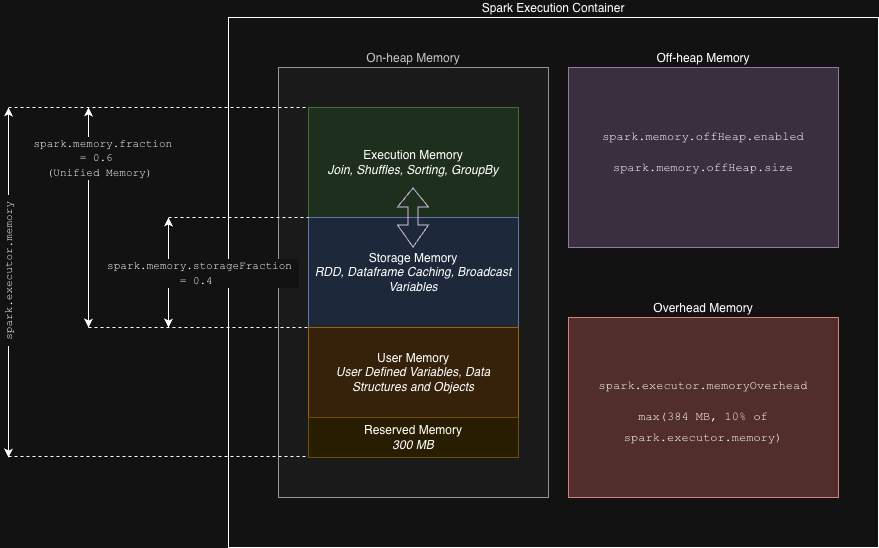

The diagram above was exported from draw.io. Its source (the exported page's mxGraphModel, read from the mxfile embedded in the PNG):
<mxGraphModel dx="1592" dy="573" grid="1" gridSize="10" guides="1" tooltips="1" connect="1" arrows="1" fold="1" page="1" pageScale="1" pageWidth="827" pageHeight="1169" math="0" shadow="0">
  <root>
    <mxCell id="0" />
    <mxCell id="1" parent="0" />
    <mxCell id="DWNIqBrjqKhNkkvKckRQ-1" parent="1" style="rounded=0;whiteSpace=wrap;html=1;labelPosition=center;verticalLabelPosition=top;align=center;verticalAlign=bottom;" value="Spark Execution Container" vertex="1">
      <mxGeometry height="530" width="650" x="100" y="40" as="geometry" />
    </mxCell>
    <mxCell id="DWNIqBrjqKhNkkvKckRQ-2" parent="1" style="rounded=0;whiteSpace=wrap;html=1;labelPosition=center;verticalLabelPosition=top;align=center;verticalAlign=bottom;fillColor=#f5f5f5;fontColor=#333333;strokeColor=#666666;" value="On-heap Memory" vertex="1">
      <mxGeometry height="430" width="270" x="150" y="90" as="geometry" />
    </mxCell>
    <mxCell id="DWNIqBrjqKhNkkvKckRQ-3" parent="1" style="rounded=0;whiteSpace=wrap;html=1;labelPosition=center;verticalLabelPosition=top;align=center;verticalAlign=bottom;fillColor=#e1d5e7;strokeColor=#9673a6;" value="Off-heap Memory" vertex="1">
      <mxGeometry height="180" width="270" x="440" y="90" as="geometry" />
    </mxCell>
    <mxCell id="DWNIqBrjqKhNkkvKckRQ-4" parent="1" style="rounded=0;whiteSpace=wrap;html=1;labelPosition=center;verticalLabelPosition=top;align=center;verticalAlign=bottom;fillColor=#f8cecc;strokeColor=#b85450;" value="Overhead Memory" vertex="1">
      <mxGeometry height="180" width="270" x="440" y="340" as="geometry" />
    </mxCell>
    <mxCell id="DWNIqBrjqKhNkkvKckRQ-5" parent="1" style="rounded=0;whiteSpace=wrap;html=1;fillColor=#d5e8d4;strokeColor=#82b366;" value="Execution Memory&lt;div&gt;&lt;span style=&quot;text-align: start;&quot;&gt;&lt;i&gt;Join, Shuffles, Sorting, GroupBy&lt;/i&gt;&lt;/span&gt;&lt;/div&gt;" vertex="1">
      <mxGeometry height="110" width="210" x="180" y="130" as="geometry" />
    </mxCell>
    <mxCell id="DWNIqBrjqKhNkkvKckRQ-7" parent="1" style="rounded=0;whiteSpace=wrap;html=1;fillColor=#dae8fc;strokeColor=#6c8ebf;" value="Storage Memory&lt;div&gt;&lt;span style=&quot;text-align: start;&quot;&gt;&lt;i&gt;RDD, Dataframe Caching, Broadcast Variables&lt;/i&gt;&lt;/span&gt;&lt;/div&gt;" vertex="1">
      <mxGeometry height="110" width="210" x="180" y="240" as="geometry" />
    </mxCell>
    <mxCell id="DWNIqBrjqKhNkkvKckRQ-8" parent="1" style="rounded=0;whiteSpace=wrap;html=1;fillColor=#ffe6cc;strokeColor=#d79b00;" value="User Memory&lt;div&gt;&lt;span style=&quot;text-align: start;&quot;&gt;&lt;i&gt;User Defined Variables, Data Structures and Objects&lt;/i&gt;&lt;/span&gt;&lt;/div&gt;" vertex="1">
      <mxGeometry height="90" width="210" x="180" y="350" as="geometry" />
    </mxCell>
    <mxCell id="DWNIqBrjqKhNkkvKckRQ-9" parent="1" style="rounded=0;whiteSpace=wrap;html=1;fillColor=#fff2cc;strokeColor=#d6b656;" value="Reserved Memory&lt;div&gt;&lt;span style=&quot;text-align: start;&quot;&gt;&lt;i&gt;300 MB&lt;/i&gt;&lt;/span&gt;&lt;/div&gt;" vertex="1">
      <mxGeometry height="40" width="210" x="180" y="440" as="geometry" />
    </mxCell>
    <mxCell id="DWNIqBrjqKhNkkvKckRQ-10" parent="1" style="text;html=1;whiteSpace=wrap;strokeColor=none;fillColor=none;align=center;verticalAlign=middle;rounded=0;" value="&lt;p data-renderer-start-pos=&quot;459&quot; data-local-id=&quot;6b796c44caec&quot; style=&quot;margin: 0.75em 0px 0px; padding: 0px; font-variant-numeric: normal; font-variant-east-asian: normal; font-variant-alternates: normal; font-size-adjust: none; font-language-override: normal; font-kerning: auto; font-optical-sizing: auto; font-feature-settings: normal; font-variation-settings: normal; font-variant-position: normal; font-variant-emoji: normal; font-stretch: normal; line-height: 1.714;&quot;&gt;&lt;span style=&quot;border-radius: 3px; line-height: inherit; overflow: auto; overflow-wrap: break-word; -webkit-box-decoration-break: clone; box-decoration-break: clone; padding: 2px 0.5ch 2px 0.5ch;&quot;&gt;&lt;font face=&quot;Courier New&quot;&gt;spark.memory.offHeap.enabled&lt;/font&gt;&lt;/span&gt;&lt;/p&gt;&lt;p data-renderer-start-pos=&quot;489&quot; data-local-id=&quot;59b9494c39bb&quot; style=&quot;margin: 0.75em 0px 0px; padding: 0px; font-variant-numeric: normal; font-variant-east-asian: normal; font-variant-alternates: normal; font-size-adjust: none; font-language-override: normal; font-kerning: auto; font-optical-sizing: auto; font-feature-settings: normal; font-variation-settings: normal; font-variant-position: normal; font-variant-emoji: normal; font-stretch: normal; line-height: 1.714;&quot;&gt;&lt;span style=&quot;border-radius: 3px; line-height: inherit; overflow: auto; overflow-wrap: break-word; -webkit-box-decoration-break: clone; box-decoration-break: clone; padding: 2px 0.5ch 2px 0.5ch;&quot;&gt;&lt;font face=&quot;Courier New&quot;&gt;spark.memory.offHeap.size&lt;/font&gt;&lt;/span&gt;&lt;/p&gt;" vertex="1">
      <mxGeometry height="80" width="220" x="465" y="130" as="geometry" />
    </mxCell>
    <mxCell id="DWNIqBrjqKhNkkvKckRQ-11" parent="1" style="text;html=1;whiteSpace=wrap;strokeColor=none;fillColor=none;align=center;verticalAlign=middle;rounded=0;" value="&lt;p data-renderer-start-pos=&quot;533&quot; data-local-id=&quot;3cbdb2485696&quot; style=&quot;margin: 0.75em 0px 0px; padding: 0px; font-variant-numeric: normal; font-variant-east-asian: normal; font-variant-alternates: normal; font-size-adjust: none; font-language-override: normal; font-kerning: auto; font-optical-sizing: auto; font-feature-settings: normal; font-variation-settings: normal; font-variant-position: normal; font-variant-emoji: normal; font-stretch: normal; line-height: 1.714;&quot;&gt;&lt;span style=&quot;border-radius: 3px; line-height: inherit; overflow: auto; overflow-wrap: break-word; -webkit-box-decoration-break: clone; box-decoration-break: clone; padding: 2px 0.5ch 2px 0.5ch;&quot;&gt;&lt;font face=&quot;Courier New&quot;&gt;spark.executor.memoryOverhead&lt;/font&gt;&lt;/span&gt;&lt;/p&gt;&lt;p data-renderer-start-pos=&quot;564&quot; data-local-id=&quot;3aa56adf4236&quot; style=&quot;margin: 0.75em 0px 0px; padding: 0px; font-variant-numeric: normal; font-variant-east-asian: normal; font-variant-alternates: normal; font-size-adjust: none; font-language-override: normal; font-kerning: auto; font-optical-sizing: auto; font-feature-settings: normal; font-variation-settings: normal; font-variant-position: normal; font-variant-emoji: normal; font-stretch: normal; line-height: 1.714;&quot;&gt;&lt;span style=&quot;border-radius: 3px; line-height: inherit; overflow: auto; overflow-wrap: break-word; -webkit-box-decoration-break: clone; box-decoration-break: clone; padding: 2px 0.5ch 2px 0.5ch;&quot;&gt;&lt;font face=&quot;Courier New&quot;&gt;max(384 MB, 10% of spark.executor.memory)&lt;/font&gt;&lt;/span&gt;&lt;/p&gt;" vertex="1">
      <mxGeometry height="100" width="270" x="440" y="380" as="geometry" />
    </mxCell>
    <mxCell id="DWNIqBrjqKhNkkvKckRQ-13" edge="1" parent="1" style="endArrow=none;dashed=1;html=1;rounded=0;entryX=0;entryY=0;entryDx=0;entryDy=0;" target="DWNIqBrjqKhNkkvKckRQ-5" value="">
      <mxGeometry height="50" relative="1" width="50" as="geometry">
        <mxPoint x="-120" y="130" as="sourcePoint" />
        <mxPoint x="160" y="290" as="targetPoint" />
      </mxGeometry>
    </mxCell>
    <mxCell id="DWNIqBrjqKhNkkvKckRQ-14" edge="1" parent="1" style="endArrow=none;dashed=1;html=1;rounded=0;entryX=0;entryY=0;entryDx=0;entryDy=0;" value="">
      <mxGeometry height="50" relative="1" width="50" as="geometry">
        <mxPoint x="40" y="240" as="sourcePoint" />
        <mxPoint x="180" y="240" as="targetPoint" />
      </mxGeometry>
    </mxCell>
    <mxCell id="DWNIqBrjqKhNkkvKckRQ-15" edge="1" parent="1" style="endArrow=none;dashed=1;html=1;rounded=0;entryX=0;entryY=0;entryDx=0;entryDy=0;" value="">
      <mxGeometry height="50" relative="1" width="50" as="geometry">
        <mxPoint x="-40" y="350" as="sourcePoint" />
        <mxPoint x="180" y="350" as="targetPoint" />
      </mxGeometry>
    </mxCell>
    <mxCell id="DWNIqBrjqKhNkkvKckRQ-16" edge="1" parent="1" style="endArrow=none;dashed=1;html=1;rounded=0;entryX=0;entryY=0;entryDx=0;entryDy=0;" value="">
      <mxGeometry height="50" relative="1" width="50" as="geometry">
        <mxPoint x="-120" y="479" as="sourcePoint" />
        <mxPoint x="180" y="479" as="targetPoint" />
      </mxGeometry>
    </mxCell>
    <mxCell id="DWNIqBrjqKhNkkvKckRQ-17" edge="1" parent="1" style="endArrow=classic;startArrow=classic;html=1;rounded=0;horizontal=0;" value="">
      <mxGeometry height="50" relative="1" width="50" as="geometry">
        <mxPoint x="-120" y="480" as="sourcePoint" />
        <mxPoint x="-120" y="130" as="targetPoint" />
      </mxGeometry>
    </mxCell>
    <mxCell id="DWNIqBrjqKhNkkvKckRQ-18" connectable="0" parent="DWNIqBrjqKhNkkvKckRQ-17" style="edgeLabel;html=1;align=center;verticalAlign=middle;resizable=0;points=[];rotation=-90;" value="&lt;font face=&quot;Courier New&quot;&gt;&amp;nbsp;spark.executor.memory&amp;nbsp;&lt;/font&gt;" vertex="1">
      <mxGeometry relative="1" x="-0.2136" y="-2" as="geometry">
        <mxPoint x="-2" y="-47" as="offset" />
      </mxGeometry>
    </mxCell>
    <mxCell id="DWNIqBrjqKhNkkvKckRQ-19" edge="1" parent="1" style="endArrow=classic;startArrow=classic;html=1;rounded=0;horizontal=0;" value="">
      <mxGeometry height="50" relative="1" width="50" as="geometry">
        <mxPoint x="-40" y="350" as="sourcePoint" />
        <mxPoint x="-40" y="130" as="targetPoint" />
      </mxGeometry>
    </mxCell>
    <mxCell id="DWNIqBrjqKhNkkvKckRQ-20" connectable="0" parent="DWNIqBrjqKhNkkvKckRQ-19" style="edgeLabel;html=1;align=center;verticalAlign=middle;resizable=0;points=[];rotation=0;" value="&lt;font face=&quot;Courier New&quot;&gt;&amp;nbsp;spark.memory.fraction&lt;/font&gt;&lt;div&gt;&lt;font face=&quot;Courier New&quot;&gt;= 0.6&amp;nbsp;&lt;/font&gt;&lt;/div&gt;&lt;div&gt;&lt;font face=&quot;Courier New&quot;&gt;(Unified Memory)&lt;/font&gt;&lt;/div&gt;" vertex="1">
      <mxGeometry relative="1" x="-0.2136" y="-2" as="geometry">
        <mxPoint x="8" y="-83" as="offset" />
      </mxGeometry>
    </mxCell>
    <mxCell id="DWNIqBrjqKhNkkvKckRQ-21" edge="1" parent="1" style="endArrow=classic;startArrow=classic;html=1;rounded=0;horizontal=0;" value="">
      <mxGeometry height="50" relative="1" width="50" as="geometry">
        <mxPoint x="40" y="350" as="sourcePoint" />
        <mxPoint x="40" y="240" as="targetPoint" />
      </mxGeometry>
    </mxCell>
    <mxCell id="DWNIqBrjqKhNkkvKckRQ-22" connectable="0" parent="DWNIqBrjqKhNkkvKckRQ-21" style="edgeLabel;html=1;align=center;verticalAlign=middle;resizable=0;points=[];rotation=0;" value="&lt;font face=&quot;Courier New&quot;&gt;&amp;nbsp;spark.memory.&lt;/font&gt;&lt;span style=&quot;font-family: &amp;quot;Courier New&amp;quot;; background-color: light-dark(#ffffff, var(--ge-dark-color, #121212)); color: light-dark(rgb(0, 0, 0), rgb(255, 255, 255));&quot;&gt;storageFraction&amp;nbsp;&lt;/span&gt;&lt;div&gt;&lt;span style=&quot;font-family: &amp;quot;Courier New&amp;quot;; background-color: light-dark(#ffffff, var(--ge-dark-color, #121212)); color: light-dark(rgb(0, 0, 0), rgb(255, 255, 255));&quot;&gt;= 0.4&amp;nbsp;&lt;/span&gt;&lt;/div&gt;" vertex="1">
      <mxGeometry relative="1" x="-0.2136" y="-2" as="geometry">
        <mxPoint x="28" y="-12" as="offset" />
      </mxGeometry>
    </mxCell>
    <mxCell id="J70HnqSe-UPxhhTRjzWu-3" edge="1" parent="1" style="shape=flexArrow;endArrow=classic;startArrow=classic;html=1;rounded=0;startSize=6;endSize=7;fillColor=none;strokeColor=#432D57;" value="">
      <mxGeometry height="100" relative="1" width="100" as="geometry">
        <mxPoint x="284.5" y="210" as="sourcePoint" />
        <mxPoint x="284.5" y="270" as="targetPoint" />
      </mxGeometry>
    </mxCell>
  </root>
</mxGraphModel>